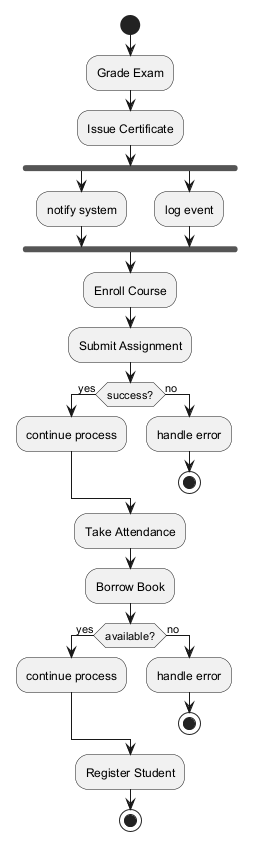

The diagram above was rendered by PlantUML. Its source (embedded in the PNG):
@startuml
skinparam monochrome true
start
:Grade Exam;
:Issue Certificate;
fork
:notify system;
fork again
:log event;
end fork
:Enroll Course;
:Submit Assignment;
if (success?) then (yes)
:continue process;
else (no)
:handle error;
stop
endif
:Take Attendance;
:Borrow Book;
if (available?) then (yes)
:continue process;
else (no)
:handle error;
stop
endif
:Register Student;
stop
@enduml